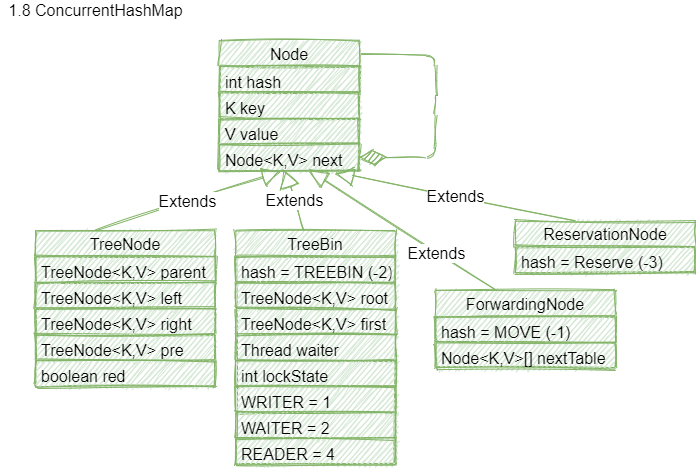

The diagram above was exported from draw.io. Its source (the exported page's mxGraphModel, read from the mxfile embedded in the PNG):
<mxGraphModel dx="1024" dy="1761" grid="1" gridSize="10" guides="1" tooltips="1" connect="1" arrows="1" fold="1" page="1" pageScale="1" pageWidth="827" pageHeight="1169" math="0" shadow="0">
  <root>
    <mxCell id="0" />
    <mxCell id="1" parent="0" />
    <mxCell id="2" value="Node" style="swimlane;fontStyle=0;childLayout=stackLayout;horizontal=1;startSize=26;fillColor=#d5e8d4;horizontalStack=0;resizeParent=1;resizeParentMax=0;resizeLast=0;collapsible=1;marginBottom=0;rounded=0;shadow=0;labelBackgroundColor=none;sketch=1;strokeColor=#82b366;fontSize=16;" vertex="1" parent="1">
      <mxGeometry x="1084" y="-550" width="140" height="130" as="geometry" />
    </mxCell>
    <mxCell id="3" value="int hash" style="text;strokeColor=#82b366;fillColor=#d5e8d4;align=left;verticalAlign=top;spacingLeft=4;spacingRight=4;overflow=hidden;rotatable=0;points=[[0,0.5],[1,0.5]];portConstraint=eastwest;sketch=1;fontSize=16;" vertex="1" parent="2">
      <mxGeometry y="26" width="140" height="26" as="geometry" />
    </mxCell>
    <mxCell id="4" value="K key" style="text;strokeColor=#82b366;fillColor=#d5e8d4;align=left;verticalAlign=top;spacingLeft=4;spacingRight=4;overflow=hidden;rotatable=0;points=[[0,0.5],[1,0.5]];portConstraint=eastwest;sketch=1;fontSize=16;" vertex="1" parent="2">
      <mxGeometry y="52" width="140" height="26" as="geometry" />
    </mxCell>
    <mxCell id="5" value="V value" style="text;strokeColor=#82b366;fillColor=#d5e8d4;align=left;verticalAlign=top;spacingLeft=4;spacingRight=4;overflow=hidden;rotatable=0;points=[[0,0.5],[1,0.5]];portConstraint=eastwest;sketch=1;fontSize=16;" vertex="1" parent="2">
      <mxGeometry y="78" width="140" height="26" as="geometry" />
    </mxCell>
    <mxCell id="6" value="Node&lt;K,V&gt; next" style="text;strokeColor=#82b366;fillColor=#d5e8d4;align=left;verticalAlign=top;spacingLeft=4;spacingRight=4;overflow=hidden;rotatable=0;points=[[0,0.5],[1,0.5]];portConstraint=eastwest;sketch=1;fontSize=16;" vertex="1" parent="2">
      <mxGeometry y="104" width="140" height="26" as="geometry" />
    </mxCell>
    <mxCell id="7" value="" style="endArrow=diamondThin;endFill=1;endSize=24;html=1;fontSize=16;exitX=1.013;exitY=0.097;exitDx=0;exitDy=0;exitPerimeter=0;entryX=1;entryY=0.5;entryDx=0;entryDy=0;fillColor=#d5e8d4;strokeColor=#82b366;sketch=1;" edge="1" parent="2" source="2" target="6">
      <mxGeometry width="160" relative="1" as="geometry">
        <mxPoint x="236" y="110" as="sourcePoint" />
        <mxPoint x="196" y="120" as="targetPoint" />
        <Array as="points">
          <mxPoint x="216" y="15" />
          <mxPoint x="216" y="65" />
          <mxPoint x="216" y="117" />
        </Array>
      </mxGeometry>
    </mxCell>
    <mxCell id="8" value="TreeNode" style="swimlane;fontStyle=0;childLayout=stackLayout;horizontal=1;startSize=26;fillColor=#d5e8d4;horizontalStack=0;resizeParent=1;resizeParentMax=0;resizeLast=0;collapsible=1;marginBottom=0;rounded=0;shadow=0;labelBackgroundColor=none;sketch=1;strokeColor=#82b366;fontSize=16;" vertex="1" parent="1">
      <mxGeometry x="900" y="-360" width="180" height="156" as="geometry" />
    </mxCell>
    <mxCell id="9" value="Extends" style="endArrow=block;endSize=16;endFill=0;html=1;fontSize=16;entryX=0.436;entryY=1.038;entryDx=0;entryDy=0;entryPerimeter=0;fillColor=#d5e8d4;strokeColor=#82b366;sketch=1;" edge="1" parent="8" target="6">
      <mxGeometry width="160" relative="1" as="geometry">
        <mxPoint x="60" as="sourcePoint" />
        <mxPoint x="220" as="targetPoint" />
      </mxGeometry>
    </mxCell>
    <mxCell id="10" value="TreeNode&lt;K,V&gt; parent" style="text;strokeColor=#82b366;fillColor=#d5e8d4;align=left;verticalAlign=top;spacingLeft=4;spacingRight=4;overflow=hidden;rotatable=0;points=[[0,0.5],[1,0.5]];portConstraint=eastwest;sketch=1;fontSize=16;" vertex="1" parent="8">
      <mxGeometry y="26" width="180" height="26" as="geometry" />
    </mxCell>
    <mxCell id="11" value="TreeNode&lt;K,V&gt; left" style="text;strokeColor=#82b366;fillColor=#d5e8d4;align=left;verticalAlign=top;spacingLeft=4;spacingRight=4;overflow=hidden;rotatable=0;points=[[0,0.5],[1,0.5]];portConstraint=eastwest;sketch=1;fontSize=16;" vertex="1" parent="8">
      <mxGeometry y="52" width="180" height="26" as="geometry" />
    </mxCell>
    <mxCell id="12" value="TreeNode&lt;K,V&gt; right" style="text;strokeColor=#82b366;fillColor=#d5e8d4;align=left;verticalAlign=top;spacingLeft=4;spacingRight=4;overflow=hidden;rotatable=0;points=[[0,0.5],[1,0.5]];portConstraint=eastwest;sketch=1;fontSize=16;" vertex="1" parent="8">
      <mxGeometry y="78" width="180" height="26" as="geometry" />
    </mxCell>
    <mxCell id="13" value="TreeNode&lt;K,V&gt; pre" style="text;strokeColor=#82b366;fillColor=#d5e8d4;align=left;verticalAlign=top;spacingLeft=4;spacingRight=4;overflow=hidden;rotatable=0;points=[[0,0.5],[1,0.5]];portConstraint=eastwest;sketch=1;fontSize=16;" vertex="1" parent="8">
      <mxGeometry y="104" width="180" height="26" as="geometry" />
    </mxCell>
    <mxCell id="14" value="boolean red" style="text;strokeColor=#82b366;fillColor=#d5e8d4;align=left;verticalAlign=top;spacingLeft=4;spacingRight=4;overflow=hidden;rotatable=0;points=[[0,0.5],[1,0.5]];portConstraint=eastwest;sketch=1;fontSize=16;" vertex="1" parent="8">
      <mxGeometry y="130" width="180" height="26" as="geometry" />
    </mxCell>
    <mxCell id="15" value="1.8 ConcurrentHashMap" style="text;html=1;align=center;verticalAlign=middle;resizable=0;points=[];autosize=1;fontSize=16;sketch=1;" vertex="1" parent="1">
      <mxGeometry x="865" y="-590" width="190" height="20" as="geometry" />
    </mxCell>
    <mxCell id="16" value="TreeBin" style="swimlane;fontStyle=0;childLayout=stackLayout;horizontal=1;startSize=26;fillColor=#d5e8d4;horizontalStack=0;resizeParent=1;resizeParentMax=0;resizeLast=0;collapsible=1;marginBottom=0;rounded=0;shadow=0;labelBackgroundColor=none;sketch=1;strokeColor=#82b366;fontSize=16;" vertex="1" parent="1">
      <mxGeometry x="1100" y="-360" width="160" height="234" as="geometry" />
    </mxCell>
    <mxCell id="17" value="Extends" style="endArrow=block;endSize=16;endFill=0;html=1;fontSize=16;entryX=0.46;entryY=0.974;entryDx=0;entryDy=0;entryPerimeter=0;fillColor=#d5e8d4;strokeColor=#82b366;sketch=1;" edge="1" parent="16" target="6">
      <mxGeometry width="160" relative="1" as="geometry">
        <mxPoint x="69" as="sourcePoint" />
        <mxPoint x="-98" y="-77" as="targetPoint" />
      </mxGeometry>
    </mxCell>
    <mxCell id="18" value="hash = TREEBIN (-2)" style="text;strokeColor=#82b366;fillColor=#d5e8d4;align=left;verticalAlign=top;spacingLeft=4;spacingRight=4;overflow=hidden;rotatable=0;points=[[0,0.5],[1,0.5]];portConstraint=eastwest;sketch=1;fontSize=16;" vertex="1" parent="16">
      <mxGeometry y="26" width="160" height="26" as="geometry" />
    </mxCell>
    <mxCell id="19" value="TreeNode&lt;K,V&gt; root" style="text;strokeColor=#82b366;fillColor=#d5e8d4;align=left;verticalAlign=top;spacingLeft=4;spacingRight=4;overflow=hidden;rotatable=0;points=[[0,0.5],[1,0.5]];portConstraint=eastwest;sketch=1;fontSize=16;" vertex="1" parent="16">
      <mxGeometry y="52" width="160" height="26" as="geometry" />
    </mxCell>
    <mxCell id="20" value="TreeNode&lt;K,V&gt; first" style="text;strokeColor=#82b366;fillColor=#d5e8d4;align=left;verticalAlign=top;spacingLeft=4;spacingRight=4;overflow=hidden;rotatable=0;points=[[0,0.5],[1,0.5]];portConstraint=eastwest;sketch=1;fontSize=16;" vertex="1" parent="16">
      <mxGeometry y="78" width="160" height="26" as="geometry" />
    </mxCell>
    <mxCell id="21" value="Thread waiter" style="text;strokeColor=#82b366;fillColor=#d5e8d4;align=left;verticalAlign=top;spacingLeft=4;spacingRight=4;overflow=hidden;rotatable=0;points=[[0,0.5],[1,0.5]];portConstraint=eastwest;sketch=1;fontSize=16;" vertex="1" parent="16">
      <mxGeometry y="104" width="160" height="26" as="geometry" />
    </mxCell>
    <mxCell id="22" value="int lockState" style="text;strokeColor=#82b366;fillColor=#d5e8d4;align=left;verticalAlign=top;spacingLeft=4;spacingRight=4;overflow=hidden;rotatable=0;points=[[0,0.5],[1,0.5]];portConstraint=eastwest;sketch=1;fontSize=16;" vertex="1" parent="16">
      <mxGeometry y="130" width="160" height="26" as="geometry" />
    </mxCell>
    <mxCell id="23" value="WRITER = 1" style="text;strokeColor=#82b366;fillColor=#d5e8d4;align=left;verticalAlign=top;spacingLeft=4;spacingRight=4;overflow=hidden;rotatable=0;points=[[0,0.5],[1,0.5]];portConstraint=eastwest;sketch=1;fontSize=16;" vertex="1" parent="16">
      <mxGeometry y="156" width="160" height="26" as="geometry" />
    </mxCell>
    <mxCell id="24" value="WAITER = 2" style="text;strokeColor=#82b366;fillColor=#d5e8d4;align=left;verticalAlign=top;spacingLeft=4;spacingRight=4;overflow=hidden;rotatable=0;points=[[0,0.5],[1,0.5]];portConstraint=eastwest;sketch=1;fontSize=16;" vertex="1" parent="16">
      <mxGeometry y="182" width="160" height="26" as="geometry" />
    </mxCell>
    <mxCell id="25" value="READER = 4" style="text;strokeColor=#82b366;fillColor=#d5e8d4;align=left;verticalAlign=top;spacingLeft=4;spacingRight=4;overflow=hidden;rotatable=0;points=[[0,0.5],[1,0.5]];portConstraint=eastwest;sketch=1;fontSize=16;" vertex="1" parent="16">
      <mxGeometry y="208" width="160" height="26" as="geometry" />
    </mxCell>
    <mxCell id="26" value="ForwardingNode" style="swimlane;fontStyle=0;childLayout=stackLayout;horizontal=1;startSize=26;fillColor=#d5e8d4;horizontalStack=0;resizeParent=1;resizeParentMax=0;resizeLast=0;collapsible=1;marginBottom=0;rounded=0;shadow=0;labelBackgroundColor=none;sketch=1;strokeColor=#82b366;fontSize=16;" vertex="1" parent="1">
      <mxGeometry x="1300" y="-300" width="180" height="78" as="geometry" />
    </mxCell>
    <mxCell id="27" value="Extends" style="endArrow=block;endSize=16;endFill=0;html=1;fontSize=16;fillColor=#d5e8d4;strokeColor=#82b366;sketch=1;" edge="1" parent="26" target="6">
      <mxGeometry x="-0.3675" y="1" width="160" relative="1" as="geometry">
        <mxPoint x="60" as="sourcePoint" />
        <mxPoint x="220" as="targetPoint" />
        <Array as="points" />
        <mxPoint as="offset" />
      </mxGeometry>
    </mxCell>
    <mxCell id="28" value="hash = MOVE (-1)" style="text;strokeColor=#82b366;fillColor=#d5e8d4;align=left;verticalAlign=top;spacingLeft=4;spacingRight=4;overflow=hidden;rotatable=0;points=[[0,0.5],[1,0.5]];portConstraint=eastwest;sketch=1;fontSize=16;" vertex="1" parent="26">
      <mxGeometry y="26" width="180" height="26" as="geometry" />
    </mxCell>
    <mxCell id="29" value="Node&lt;K,V&gt;[] nextTable" style="text;strokeColor=#82b366;fillColor=#d5e8d4;align=left;verticalAlign=top;spacingLeft=4;spacingRight=4;overflow=hidden;rotatable=0;points=[[0,0.5],[1,0.5]];portConstraint=eastwest;sketch=1;fontSize=16;" vertex="1" parent="26">
      <mxGeometry y="52" width="180" height="26" as="geometry" />
    </mxCell>
    <mxCell id="30" value="ReservationNode" style="swimlane;fontStyle=0;childLayout=stackLayout;horizontal=1;startSize=26;fillColor=#d5e8d4;horizontalStack=0;resizeParent=1;resizeParentMax=0;resizeLast=0;collapsible=1;marginBottom=0;rounded=0;shadow=0;labelBackgroundColor=none;sketch=1;strokeColor=#82b366;fontSize=16;" vertex="1" parent="1">
      <mxGeometry x="1380" y="-370" width="180" height="52" as="geometry" />
    </mxCell>
    <mxCell id="31" value="Extends" style="endArrow=block;endSize=16;endFill=0;html=1;fontSize=16;fillColor=#d5e8d4;strokeColor=#82b366;sketch=1;entryX=0.829;entryY=1.092;entryDx=0;entryDy=0;entryPerimeter=0;" edge="1" parent="30" target="6">
      <mxGeometry width="160" relative="1" as="geometry">
        <mxPoint x="60" as="sourcePoint" />
        <mxPoint x="220" as="targetPoint" />
      </mxGeometry>
    </mxCell>
    <mxCell id="32" value="hash = Reserve (-3)" style="text;strokeColor=#82b366;fillColor=#d5e8d4;align=left;verticalAlign=top;spacingLeft=4;spacingRight=4;overflow=hidden;rotatable=0;points=[[0,0.5],[1,0.5]];portConstraint=eastwest;sketch=1;fontSize=16;" vertex="1" parent="30">
      <mxGeometry y="26" width="180" height="26" as="geometry" />
    </mxCell>
  </root>
</mxGraphModel>